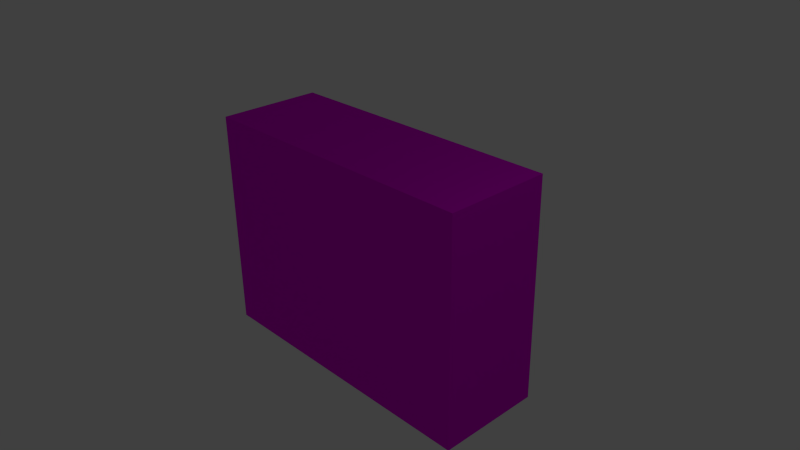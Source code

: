 # Source: Wall.blend  (saved by Blender 2.76.0; exported with 4.5.12 LTS)
import bpy
from mathutils import Matrix  # noqa: F401  (used for matrix-valued properties, if any)

bpy.ops.wm.read_factory_settings(use_empty=True)
scene = bpy.context.scene
scene.name = 'Scene'

# ---- collections
col_collection_1 = bpy.data.collections.new('Collection 1'); scene.collection.children.link(col_collection_1)

# ---- images (referenced by path relative to the original .blend; pixels are not part of the script)
import os
ASSET_DIR = os.environ.get("B2B_ASSET_DIR", "")  # directory of the original .blend (textures are referenced by path, not embedded)
HERE = os.path.dirname(os.path.abspath(__file__))  # packed textures are extracted next to this script under _unpacked/

def load_image(name, relpath, width, height, colorspace="sRGB"):
    """Load a texture the original file referenced (path relative to the .blend, or extracted next to this script)."""
    p = next((c for c in (os.path.join(HERE, relpath), os.path.join(ASSET_DIR, relpath)) if relpath and os.path.exists(c)), "")
    if p:
        img = bpy.data.images.load(p, check_existing=True)
        img.name = name
    else:  # same state as the original file: an image datablock whose file is absent (Cycles renders it pink)
        img = bpy.data.images.new(name, width, height)
        img.source = "FILE"
        img.filepath = "//" + (relpath or name)
    img.colorspace_settings.name = colorspace
    return img
img_url_jpg = load_image('url.jpg', 'url.jpg', 1024, 1024, 'sRGB')

# ---- materials (node trees are filled in below, after node groups)
mat_material_001 = bpy.data.materials.new('Material.001')
mat_material_001.alpha_threshold = 0.0
mat_material_001.roughness = 0.5

# ---- material node trees
mat_material_001.use_nodes = True; mat_material_001.node_tree.nodes.clear()
_N = mat_material_001.node_tree.nodes; _L = mat_material_001.node_tree.links
n0 = _N.new('ShaderNodeOutputMaterial'); n0.name = 'Material Output'; n0.location = (300, 300)
n1 = _N.new('ShaderNodeBsdfAnisotropic'); n1.name = 'Glossy BSDF'; n1.location = (10, 300)
n1.distribution = 'GGX'
n1.inputs[1].default_value = 0.5477
n2 = _N.new('ShaderNodeTexImage'); n2.name = 'Image Texture'; n2.location = (-180, 300)
n2.width = 140
n2.image = img_url_jpg
_L.new(n1.outputs[0], n0.inputs[0])
_L.new(n2.outputs[0], n1.inputs[0])
n0.is_active_output = True

# ---- world
world_world = bpy.data.worlds.new('World'); scene.world = world_world
world_world.color = (0.05088, 0.05088, 0.05088)
world_world.use_sun_shadow = False
world_world.sun_shadow_jitter_overblur = 0.0
world_world.cycles.sampling_method = 'MANUAL'
world_world.cycles.sample_map_resolution = 256

# ---- cameras
cam_camera = bpy.data.cameras.new('Camera')
cam_camera.clip_end = 100.0
cam_camera.lens = 35.0
cam_camera.sensor_width = 32.0
cam_camera.sensor_height = 18.0
cam_camera.ortho_scale = 7.314
cam_camera.dof.focus_distance = 0.0

# ---- lights
light_lamp = bpy.data.lights.new('Lamp', 'POINT')
light_lamp.transmission_factor = 0.0
light_lamp.cutoff_distance = 30.0
light_lamp.energy = 100.0
light_lamp.shadow_buffer_clip_start = 1.001
light_lamp.shadow_soft_size = 0.1
light_lamp.shadow_maximum_resolution = 0.006
light_lamp.use_absolute_resolution = True
light_lamp.cycles.use_multiple_importance_sampling = False

# ---- meshes
me_cube = bpy.data.meshes.new('Cube')
me_cube.from_pydata([(1.0, 1.0, -1.0), (1.0, -1.0, -1.0), (-1.0, -1.0, -1.0), (-1.0, 1.0, -1.0), (1.0, 1.0, 1.0), (1.0, -1.0, 1.0), (-1.0, -1.0, 1.0), (-1.0, 1.0, 1.0)], [], [(0, 1, 2, 3), (4, 7, 6, 5), (0, 4, 5, 1), (1, 5, 6, 2), (2, 6, 7, 3), (4, 0, 3, 7)])
_uv = me_cube.uv_layers.new(name='UVMap')
_uv.uv.foreach_set('vector', [0.0, 0.0, 1.0, 0.0, 1.0, 1.0, 0.0, 1.0, 0.0, 0.0, 1.0, 0.0, 1.0, 1.0, 0.0, 1.0, 0.0, 0.0, 1.0, 0.0, 1.0, 1.0, 0.0, 1.0, 0.0, 0.0, 1.0, 0.0, 1.0, 1.0, 0.0, 1.0, 0.0, 0.0, 1.0, 0.0, 1.0, 1.0, 0.0, 1.0, 0.0, 0.0, 1.0, 0.0, 1.0, 1.0, 0.0, 1.0])
me_cube.materials.append(mat_material_001)
me_cube.use_remesh_preserve_volume = False
me_cube.use_remesh_preserve_attributes = False
me_cube.use_mirror_vertex_groups = False
me_cube.update()

# ---- objects
ob_cube = bpy.data.objects.new('Cube', me_cube)
ob_lamp = bpy.data.objects.new('Lamp', light_lamp)
ob_camera = bpy.data.objects.new('Camera', cam_camera)

# ---- transforms, parenting, visibility, modifiers, constraints
ob_cube.location = (0.0, 0.0, 0.0)
ob_cube.scale = (2.053, 0.723, 1.528)
ob_cube.lock_rotations_4d = False
ob_cube.empty_display_type = 'ARROWS'
ob_cube.lineart.crease_threshold = 0.0
ob_lamp.location = (4.076, 1.005, 5.904)
ob_lamp.rotation_euler = (0.6503, 0.05522, 1.866)
ob_lamp.lock_rotations_4d = False
ob_lamp.empty_display_type = 'ARROWS'
ob_lamp.color = (0.0, 0.0, 0.0, 0.0)
ob_lamp.lineart.crease_threshold = 0.0
ob_camera.location = (7.481, -6.508, 5.344)
ob_camera.rotation_euler = (1.109, 0.01082, 0.8149)
ob_camera.lock_rotations_4d = False
ob_camera.empty_display_type = 'ARROWS'
ob_camera.color = (0.0, 0.0, 0.0, 0.0)
ob_camera.display_type = 'WIRE'
ob_camera.lineart.crease_threshold = 0.0

# ---- collection membership
col_collection_1.objects.link(ob_cube)
col_collection_1.objects.link(ob_lamp)
col_collection_1.objects.link(ob_camera)

# ---- scene / render settings (as saved in the file)
scene.camera = ob_camera
scene.frame_start = 1; scene.frame_end = 250; scene.frame_set(1)
scene.render.engine = 'CYCLES'
scene.render.resolution_percentage = 50
scene.render.dither_intensity = 0.0
scene.cycles.use_denoising = False
scene.cycles.samples = 10
scene.cycles.sampling_pattern = 'TABULATED_SOBOL'
scene.cycles.light_sampling_threshold = 0.0
scene.cycles.use_adaptive_sampling = False
scene.cycles.use_light_tree = False
scene.cycles.blur_glossy = 0.0
scene.cycles.pixel_filter_type = 'GAUSSIAN'
scene.cycles.sample_clamp_indirect = 0.0
scene.view_settings.view_transform = 'Standard'
bpy.context.view_layer.update()

